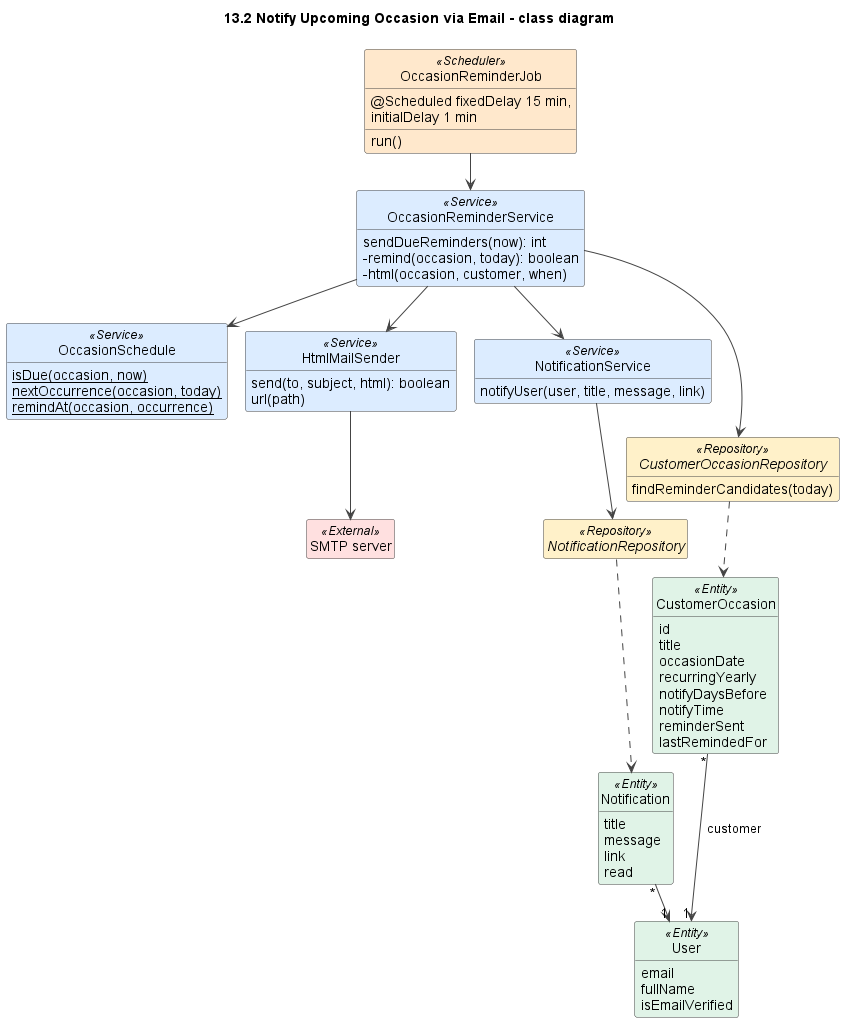

The diagram above was rendered by PlantUML. Its source (embedded in the PNG):
@startuml
!pragma layout smetana
title 13.2 Notify Upcoming Occasion via Email - class diagram
skinparam shadowing false
skinparam defaultFontName Arial
skinparam wrapWidth 240
skinparam ArrowColor #444444
skinparam classAttributeIconSize 0
skinparam nodesep 45
skinparam ranksep 50
skinparam class {
  BackgroundColor #FFFFFF
  BorderColor #444444
  BackgroundColor<<View>> #EADCFF
  BackgroundColor<<Controller>> #D8F3DC
  BackgroundColor<<Service>> #DCECFF
  BackgroundColor<<Repository>> #FFF1C9
  BackgroundColor<<Entity>> #E0F3E7
  BackgroundColor<<DTO>> #FCE7F3
  BackgroundColor<<Scheduler>> #FFE8CC
  BackgroundColor<<External>> #FFE0E0
}
hide empty members
hide circle

class OccasionReminderJob <<Scheduler>> {
  @Scheduled fixedDelay 15 min, initialDelay 1 min
  run()
}
class OccasionReminderService <<Service>> {
  sendDueReminders(now): int
  -remind(occasion, today): boolean
  -html(occasion, customer, when)
}
class OccasionSchedule <<Service>> {
  {static} isDue(occasion, now)
  {static} nextOccurrence(occasion, today)
  {static} remindAt(occasion, occurrence)
}
class HtmlMailSender <<Service>> {
  send(to, subject, html): boolean
  url(path)
}
class NotificationService <<Service>> {
  notifyUser(user, title, message, link)
}
interface CustomerOccasionRepository <<Repository>> {
  findReminderCandidates(today)
}
interface NotificationRepository <<Repository>>
class CustomerOccasion <<Entity>> {
  id
  title
  occasionDate
  recurringYearly
  notifyDaysBefore
  notifyTime
  reminderSent
  lastRemindedFor
}
class User <<Entity>> {
  email
  fullName
  isEmailVerified
}
class Notification <<Entity>> {
  title
  message
  link
  read
}
class "SMTP server" as SMTP <<External>>

OccasionReminderJob --> OccasionReminderService
OccasionReminderService --> CustomerOccasionRepository
OccasionReminderService --> OccasionSchedule
OccasionReminderService --> HtmlMailSender
OccasionReminderService --> NotificationService
NotificationService --> NotificationRepository
HtmlMailSender --> SMTP
CustomerOccasionRepository ..> CustomerOccasion
NotificationRepository ..> Notification
CustomerOccasion "*" --> "1" User : customer
Notification "*" --> "1" User

@enduml